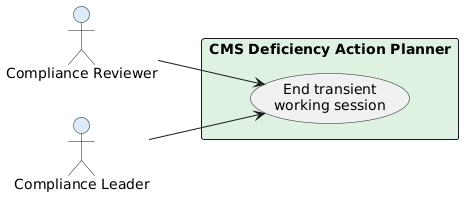

The diagram above was rendered by PlantUML. Its source (embedded in the PNG):
@startuml
left to right direction
skinparam shadowing false
actor "Compliance Reviewer" as Reviewer #DCEBFA
actor "Compliance Leader" as Leader #DCEBFA
rectangle "CMS Deficiency Action Planner" #DFF2E1 {
  usecase "End transient\nworking session" as UC009
}
Reviewer --> UC009
Leader --> UC009
@enduml